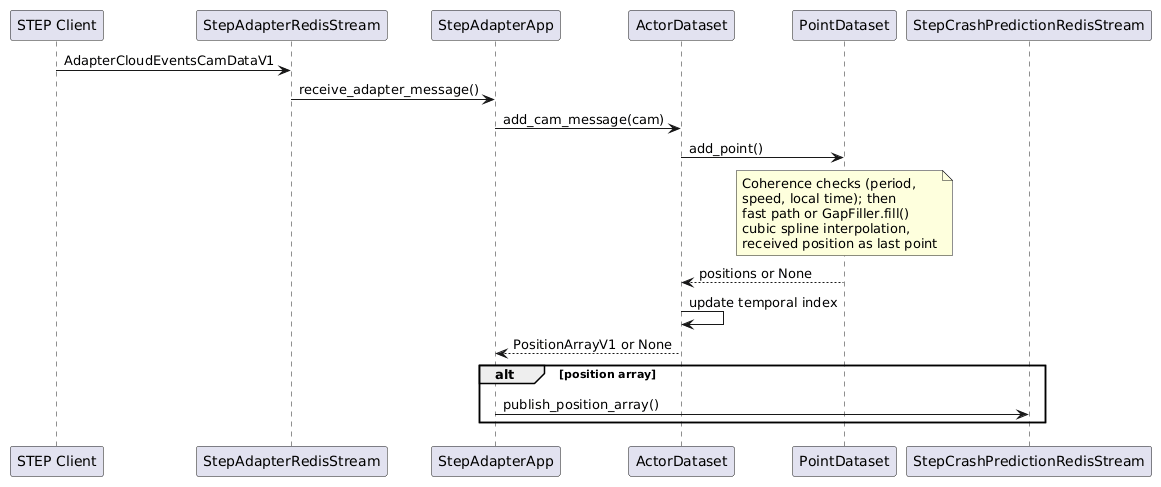

The diagram above was rendered by PlantUML. Its source (embedded in the PNG):
@startuml
participant "STEP Client" as Client
participant "StepAdapterRedisStream" as AdapterStream
participant "StepAdapterApp" as App
participant "ActorDataset" as ActorDataset
participant "PointDataset" as PointDataset
participant "StepCrashPredictionRedisStream" as CrashStream

Client -> AdapterStream : AdapterCloudEventsCamDataV1
AdapterStream -> App : receive_adapter_message()
App -> ActorDataset : add_cam_message(cam)
ActorDataset -> PointDataset : add_point()
note over PointDataset
   Coherence checks (period,
   speed, local time); then
   fast path or GapFiller.fill()
   cubic spline interpolation,
   received position as last point
end note
PointDataset --> ActorDataset : positions or None
ActorDataset -> ActorDataset : update temporal index
ActorDataset --> App : PositionArrayV1 or None
alt position array
   App -> CrashStream : publish_position_array()
end
@enduml